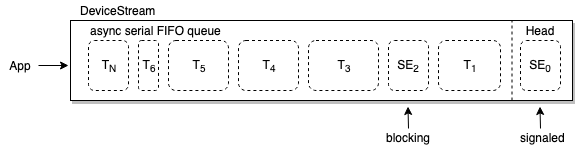

The diagram above was exported from draw.io. Its source (the exported page's mxGraphModel, read from the mxfile embedded in the PNG):
<mxGraphModel dx="696" dy="577" grid="1" gridSize="10" guides="1" tooltips="1" connect="1" arrows="1" fold="1" page="1" pageScale="1" pageWidth="850" pageHeight="1100" math="0" shadow="0">
  <root>
    <mxCell id="0" />
    <mxCell id="1" parent="0" />
    <mxCell id="hWTyPkQZ2qzjJMIVBUVF-4" value="DeviceStream" style="text;html=1;strokeColor=none;fillColor=none;align=left;verticalAlign=middle;whiteSpace=wrap;rounded=0;" parent="1" vertex="1">
      <mxGeometry x="78" width="80" height="20" as="geometry" />
    </mxCell>
    <mxCell id="hWTyPkQZ2qzjJMIVBUVF-16" value="App" style="text;html=1;strokeColor=none;fillColor=none;align=center;verticalAlign=middle;whiteSpace=wrap;rounded=0;dashed=1;" parent="1" vertex="1">
      <mxGeometry y="55" width="40" height="20" as="geometry" />
    </mxCell>
    <mxCell id="hWTyPkQZ2qzjJMIVBUVF-18" value="" style="endArrow=classic;html=1;" parent="1" edge="1">
      <mxGeometry width="50" height="50" relative="1" as="geometry">
        <mxPoint x="38" y="65" as="sourcePoint" />
        <mxPoint x="68" y="65" as="targetPoint" />
      </mxGeometry>
    </mxCell>
    <mxCell id="hWTyPkQZ2qzjJMIVBUVF-1" value="" style="rounded=0;whiteSpace=wrap;html=1;shadow=1;" parent="1" vertex="1">
      <mxGeometry x="70" y="20" width="502" height="80" as="geometry" />
    </mxCell>
    <mxCell id="hWTyPkQZ2qzjJMIVBUVF-2" value="async serial FIFO queue" style="text;html=1;strokeColor=none;fillColor=none;align=left;verticalAlign=middle;whiteSpace=wrap;rounded=0;" parent="1" vertex="1">
      <mxGeometry x="88" y="20" width="140" height="20" as="geometry" />
    </mxCell>
    <mxCell id="hWTyPkQZ2qzjJMIVBUVF-7" value="SE&lt;sub&gt;0&lt;/sub&gt;" style="text;html=1;strokeColor=#000000;fillColor=none;align=center;verticalAlign=middle;whiteSpace=wrap;rounded=1;dashed=1;" parent="1" vertex="1">
      <mxGeometry x="520" y="40" width="40" height="50" as="geometry" />
    </mxCell>
    <mxCell id="hWTyPkQZ2qzjJMIVBUVF-8" value="T&lt;sub&gt;1&lt;/sub&gt;" style="text;html=1;strokeColor=#000000;fillColor=none;align=center;verticalAlign=middle;whiteSpace=wrap;rounded=1;dashed=1;" parent="1" vertex="1">
      <mxGeometry x="438" y="40" width="62" height="50" as="geometry" />
    </mxCell>
    <mxCell id="hWTyPkQZ2qzjJMIVBUVF-9" value="T&lt;sub&gt;3&lt;/sub&gt;" style="text;html=1;strokeColor=#000000;fillColor=none;align=center;verticalAlign=middle;whiteSpace=wrap;rounded=1;dashed=1;" parent="1" vertex="1">
      <mxGeometry x="308" y="40" width="70" height="50" as="geometry" />
    </mxCell>
    <mxCell id="hWTyPkQZ2qzjJMIVBUVF-11" value="T&lt;sub&gt;4&lt;/sub&gt;" style="text;html=1;strokeColor=#000000;fillColor=none;align=center;verticalAlign=middle;whiteSpace=wrap;rounded=1;dashed=1;" parent="1" vertex="1">
      <mxGeometry x="238" y="40" width="60" height="50" as="geometry" />
    </mxCell>
    <mxCell id="hWTyPkQZ2qzjJMIVBUVF-12" value="T&lt;sub&gt;5&lt;/sub&gt;" style="text;html=1;strokeColor=#000000;fillColor=none;align=center;verticalAlign=middle;whiteSpace=wrap;rounded=1;dashed=1;" parent="1" vertex="1">
      <mxGeometry x="168" y="40" width="60" height="50" as="geometry" />
    </mxCell>
    <mxCell id="hWTyPkQZ2qzjJMIVBUVF-13" value="T&lt;sub&gt;6&lt;/sub&gt;" style="text;html=1;strokeColor=#000000;fillColor=none;align=center;verticalAlign=middle;whiteSpace=wrap;rounded=1;dashed=1;" parent="1" vertex="1">
      <mxGeometry x="138" y="40" width="20" height="50" as="geometry" />
    </mxCell>
    <mxCell id="hWTyPkQZ2qzjJMIVBUVF-14" value="T&lt;sub&gt;N&lt;/sub&gt;" style="text;html=1;strokeColor=#000000;fillColor=none;align=center;verticalAlign=middle;whiteSpace=wrap;rounded=1;dashed=1;" parent="1" vertex="1">
      <mxGeometry x="88" y="40" width="40" height="50" as="geometry" />
    </mxCell>
    <mxCell id="H2AIq35H4eGOhcMndZeG-2" value="SE&lt;sub&gt;2&lt;/sub&gt;" style="text;html=1;strokeColor=#000000;fillColor=none;align=center;verticalAlign=middle;whiteSpace=wrap;rounded=1;dashed=1;" parent="1" vertex="1">
      <mxGeometry x="388" y="40" width="40" height="50" as="geometry" />
    </mxCell>
    <mxCell id="H2AIq35H4eGOhcMndZeG-8" value="" style="endArrow=none;dashed=1;html=1;" parent="1" edge="1">
      <mxGeometry width="50" height="50" relative="1" as="geometry">
        <mxPoint x="511.5" y="100" as="sourcePoint" />
        <mxPoint x="511.5" y="20" as="targetPoint" />
      </mxGeometry>
    </mxCell>
    <mxCell id="H2AIq35H4eGOhcMndZeG-3" value="&lt;div style=&quot;text-align: center&quot;&gt;&lt;span&gt;Head&lt;/span&gt;&lt;/div&gt;" style="text;html=1;strokeColor=none;fillColor=none;align=center;verticalAlign=middle;whiteSpace=wrap;rounded=0;" parent="1" vertex="1">
      <mxGeometry x="520" y="20" width="38" height="20" as="geometry" />
    </mxCell>
    <mxCell id="H2AIq35H4eGOhcMndZeG-16" value="signaled&lt;br&gt;" style="text;html=1;resizable=0;points=[];autosize=1;align=center;verticalAlign=top;spacingTop=-4;" parent="1" vertex="1">
      <mxGeometry x="512" y="128" width="60" height="20" as="geometry" />
    </mxCell>
    <mxCell id="H2AIq35H4eGOhcMndZeG-17" value="" style="endArrow=classic;html=1;" parent="1" edge="1">
      <mxGeometry width="50" height="50" relative="1" as="geometry">
        <mxPoint x="540" y="128" as="sourcePoint" />
        <mxPoint x="539.5" y="106" as="targetPoint" />
      </mxGeometry>
    </mxCell>
    <mxCell id="H2AIq35H4eGOhcMndZeG-18" value="blocking&lt;br&gt;" style="text;html=1;resizable=0;points=[];autosize=1;align=center;verticalAlign=top;spacingTop=-4;" parent="1" vertex="1">
      <mxGeometry x="378" y="128" width="60" height="20" as="geometry" />
    </mxCell>
    <mxCell id="H2AIq35H4eGOhcMndZeG-19" value="" style="endArrow=classic;html=1;" parent="1" edge="1">
      <mxGeometry width="50" height="50" relative="1" as="geometry">
        <mxPoint x="408" y="128" as="sourcePoint" />
        <mxPoint x="407.5" y="106" as="targetPoint" />
      </mxGeometry>
    </mxCell>
  </root>
</mxGraphModel>